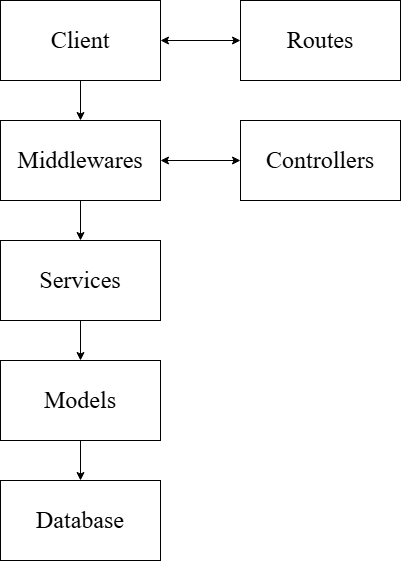

The diagram above was exported from draw.io. Its source (the exported page's mxGraphModel, read from the mxfile embedded in the PNG):
<mxGraphModel dx="1042" dy="570" grid="1" gridSize="10" guides="1" tooltips="1" connect="1" arrows="1" fold="1" page="1" pageScale="1" pageWidth="827" pageHeight="1169" math="0" shadow="0">
  <root>
    <mxCell id="0" />
    <mxCell id="1" parent="0" />
    <mxCell id="aLyWCNI2W53kjkwbXeRE-1" parent="1" style="rounded=0;whiteSpace=wrap;html=1;" value="&lt;font face=&quot;Times New Roman&quot; style=&quot;font-size: 24px;&quot;&gt;Client&lt;/font&gt;" vertex="1">
      <mxGeometry height="80" width="160" x="40" y="40" as="geometry" />
    </mxCell>
    <mxCell id="aLyWCNI2W53kjkwbXeRE-9" edge="1" parent="1" source="aLyWCNI2W53kjkwbXeRE-2" style="edgeStyle=orthogonalEdgeStyle;rounded=0;orthogonalLoop=1;jettySize=auto;html=1;entryX=0.5;entryY=0;entryDx=0;entryDy=0;" target="aLyWCNI2W53kjkwbXeRE-3" value="">
      <mxGeometry relative="1" as="geometry" />
    </mxCell>
    <mxCell id="aLyWCNI2W53kjkwbXeRE-2" parent="1" style="rounded=0;whiteSpace=wrap;html=1;" value="&lt;font face=&quot;Times New Roman&quot; style=&quot;font-size: 24px;&quot;&gt;Middlewares&lt;/font&gt;" vertex="1">
      <mxGeometry height="80" width="160" x="40" y="160" as="geometry" />
    </mxCell>
    <mxCell id="aLyWCNI2W53kjkwbXeRE-10" edge="1" parent="1" source="aLyWCNI2W53kjkwbXeRE-3" style="edgeStyle=orthogonalEdgeStyle;rounded=0;orthogonalLoop=1;jettySize=auto;html=1;entryX=0.5;entryY=0;entryDx=0;entryDy=0;" target="aLyWCNI2W53kjkwbXeRE-4" value="">
      <mxGeometry relative="1" as="geometry" />
    </mxCell>
    <mxCell id="aLyWCNI2W53kjkwbXeRE-3" parent="1" style="rounded=0;whiteSpace=wrap;html=1;" value="&lt;font face=&quot;Times New Roman&quot; style=&quot;font-size: 24px;&quot;&gt;Services&lt;/font&gt;" vertex="1">
      <mxGeometry height="80" width="160" x="40" y="280" as="geometry" />
    </mxCell>
    <mxCell id="aLyWCNI2W53kjkwbXeRE-11" edge="1" parent="1" source="aLyWCNI2W53kjkwbXeRE-4" style="edgeStyle=orthogonalEdgeStyle;rounded=0;orthogonalLoop=1;jettySize=auto;html=1;entryX=0.5;entryY=0;entryDx=0;entryDy=0;" target="aLyWCNI2W53kjkwbXeRE-5" value="">
      <mxGeometry relative="1" as="geometry" />
    </mxCell>
    <mxCell id="aLyWCNI2W53kjkwbXeRE-4" parent="1" style="rounded=0;whiteSpace=wrap;html=1;" value="&lt;font face=&quot;Times New Roman&quot; style=&quot;font-size: 24px;&quot;&gt;Models&lt;/font&gt;" vertex="1">
      <mxGeometry height="80" width="160" x="40" y="400" as="geometry" />
    </mxCell>
    <mxCell id="aLyWCNI2W53kjkwbXeRE-5" parent="1" style="rounded=0;whiteSpace=wrap;html=1;" value="&lt;font face=&quot;Times New Roman&quot; style=&quot;font-size: 24px;&quot;&gt;Database&lt;/font&gt;" vertex="1">
      <mxGeometry height="80" width="160" x="40" y="520" as="geometry" />
    </mxCell>
    <mxCell id="aLyWCNI2W53kjkwbXeRE-6" parent="1" style="rounded=0;whiteSpace=wrap;html=1;" value="&lt;font face=&quot;Times New Roman&quot; style=&quot;font-size: 24px;&quot;&gt;Routes&lt;/font&gt;" vertex="1">
      <mxGeometry height="80" width="160" x="280" y="40" as="geometry" />
    </mxCell>
    <mxCell id="aLyWCNI2W53kjkwbXeRE-7" parent="1" style="rounded=0;whiteSpace=wrap;html=1;" value="&lt;font face=&quot;Times New Roman&quot; style=&quot;font-size: 24px;&quot;&gt;Controllers&lt;/font&gt;" vertex="1">
      <mxGeometry height="80" width="160" x="280" y="160" as="geometry" />
    </mxCell>
    <mxCell id="aLyWCNI2W53kjkwbXeRE-8" edge="1" parent="1" source="aLyWCNI2W53kjkwbXeRE-1" style="endArrow=classic;html=1;rounded=0;entryX=0.5;entryY=0;entryDx=0;entryDy=0;exitX=0.5;exitY=1;exitDx=0;exitDy=0;" target="aLyWCNI2W53kjkwbXeRE-2" value="">
      <mxGeometry height="50" relative="1" width="50" as="geometry">
        <mxPoint x="130" as="sourcePoint" />
        <mxPoint x="180" y="-50" as="targetPoint" />
      </mxGeometry>
    </mxCell>
    <mxCell id="aLyWCNI2W53kjkwbXeRE-12" edge="1" parent="1" source="aLyWCNI2W53kjkwbXeRE-1" style="endArrow=classic;startArrow=classic;html=1;rounded=0;entryX=0;entryY=0.5;entryDx=0;entryDy=0;exitX=1;exitY=0.5;exitDx=0;exitDy=0;" target="aLyWCNI2W53kjkwbXeRE-6" value="">
      <mxGeometry height="50" relative="1" width="50" as="geometry">
        <mxPoint x="340" y="190" as="sourcePoint" />
        <mxPoint x="390" y="140" as="targetPoint" />
      </mxGeometry>
    </mxCell>
    <mxCell id="aLyWCNI2W53kjkwbXeRE-14" edge="1" parent="1" source="aLyWCNI2W53kjkwbXeRE-2" style="endArrow=classic;startArrow=classic;html=1;rounded=0;entryX=0;entryY=0.5;entryDx=0;entryDy=0;exitX=1;exitY=0.5;exitDx=0;exitDy=0;" target="aLyWCNI2W53kjkwbXeRE-7" value="">
      <mxGeometry height="50" relative="1" width="50" as="geometry">
        <mxPoint x="230" y="40" as="sourcePoint" />
        <mxPoint x="310" y="40" as="targetPoint" />
      </mxGeometry>
    </mxCell>
  </root>
</mxGraphModel>